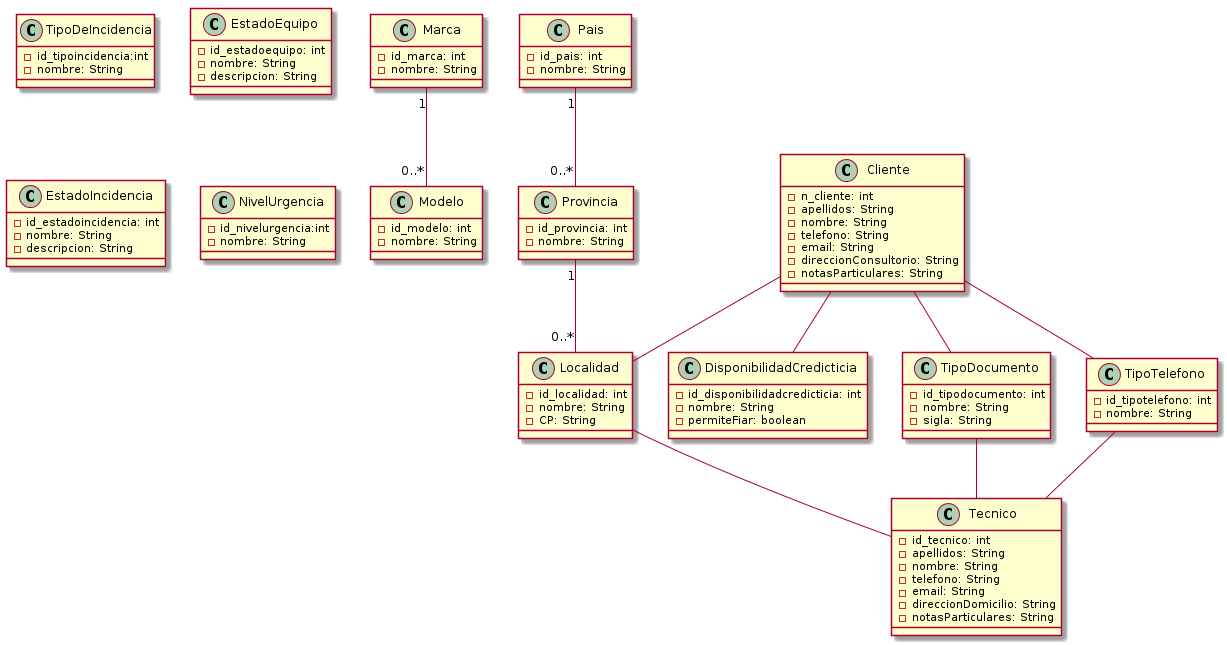

The diagram above was rendered by PlantUML. Its source (embedded in the PNG):
@startuml modelo_conceptual.png 

class Marca {
  - id_marca: int
  - nombre: String
}

class Modelo {
  - id_modelo: int
  - nombre: String
}

class DisponibilidadCredicticia {
  - id_disponibilidadcredicticia: int
  - nombre: String
  - permiteFiar: boolean
 }
 
class TipoDeIncidencia {
  - id_tipoincidencia:int
  - nombre: String
}

class Pais {
  - id_pais: int
  - nombre: String
}

class Provincia {
  - id_provincia: int
  - nombre: String 
}

class Localidad {
  - id_localidad: int
  - nombre: String
  - CP: String
}

class TipoDocumento {
  - id_tipodocumento: int
  - nombre: String
  - sigla: String
}

class TipoTelefono {
  - id_tipotelefono: int
  - nombre: String
}

class EstadoEquipo {
  - id_estadoequipo: int
  - nombre: String
  - descripcion: String
}

class EstadoIncidencia {
  - id_estadoincidencia: int
  - nombre: String
  - descripcion: String
}

class NivelUrgencia {
  - id_nivelurgencia:int
  - nombre: String
}

class Cliente {
  - n_cliente: int
  - apellidos: String
  - nombre: String
  - telefono: String
  - email: String
  - direccionConsultorio: String
  - notasParticulares: String
}

class Tecnico {
  - id_tecnico: int
  - apellidos: String
  - nombre: String
  - telefono: String
  - email: String
  - direccionDomicilio: String
  - notasParticulares: String
}

Marca "1" -- "0..*" Modelo

Pais "1" -- "0..*" Provincia
Provincia "1" -- "0..*" Localidad


Cliente -- Localidad
Cliente -- TipoDocumento
Cliente -- DisponibilidadCredicticia
Cliente -- TipoTelefono


Localidad -- Tecnico
TipoDocumento -- Tecnico
TipoTelefono -- Tecnico
@enduml